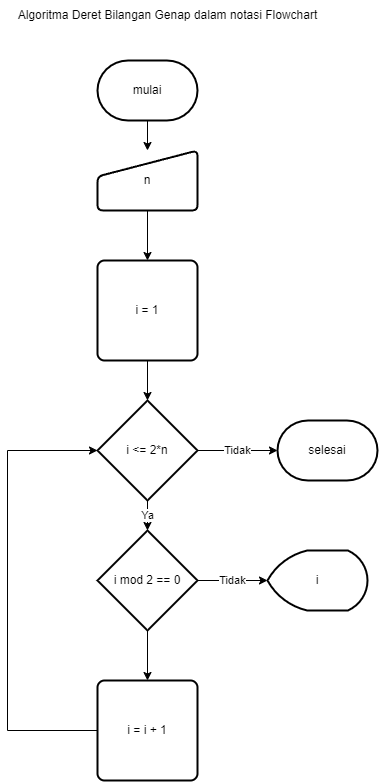

The diagram above was exported from draw.io. Its source (the exported page's mxGraphModel, read from the mxfile embedded in the PNG):
<mxGraphModel dx="1043" dy="463" grid="1" gridSize="10" guides="1" tooltips="1" connect="1" arrows="1" fold="1" page="1" pageScale="1" pageWidth="850" pageHeight="1100" background="none" math="0" shadow="0">
  <root>
    <mxCell id="0" />
    <mxCell id="1" parent="0" />
    <mxCell id="pYfKkP3A3JWUlAphFVfm-2" value="" style="edgeStyle=orthogonalEdgeStyle;rounded=0;orthogonalLoop=1;jettySize=auto;html=1;" parent="1" source="D83YPQcTeO-7tpk7Pq_2-2" target="D83YPQcTeO-7tpk7Pq_2-4" edge="1">
      <mxGeometry relative="1" as="geometry" />
    </mxCell>
    <mxCell id="D83YPQcTeO-7tpk7Pq_2-2" value="mulai" style="strokeWidth=2;html=1;shape=mxgraph.flowchart.terminator;whiteSpace=wrap;hachureGap=4;" parent="1" vertex="1">
      <mxGeometry x="370" y="90" width="100" height="60" as="geometry" />
    </mxCell>
    <mxCell id="D83YPQcTeO-7tpk7Pq_2-3" value="selesai" style="strokeWidth=2;html=1;shape=mxgraph.flowchart.terminator;whiteSpace=wrap;hachureGap=4;" parent="1" vertex="1">
      <mxGeometry x="550" y="450" width="100" height="60" as="geometry" />
    </mxCell>
    <mxCell id="pYfKkP3A3JWUlAphFVfm-3" value="" style="edgeStyle=orthogonalEdgeStyle;rounded=0;orthogonalLoop=1;jettySize=auto;html=1;" parent="1" source="D83YPQcTeO-7tpk7Pq_2-4" target="D83YPQcTeO-7tpk7Pq_2-5" edge="1">
      <mxGeometry relative="1" as="geometry" />
    </mxCell>
    <mxCell id="D83YPQcTeO-7tpk7Pq_2-4" value="n" style="html=1;strokeWidth=2;shape=manualInput;whiteSpace=wrap;rounded=1;size=26;arcSize=11;hachureGap=4;" parent="1" vertex="1">
      <mxGeometry x="370" y="180" width="100" height="60" as="geometry" />
    </mxCell>
    <mxCell id="pYfKkP3A3JWUlAphFVfm-4" value="" style="edgeStyle=orthogonalEdgeStyle;rounded=0;orthogonalLoop=1;jettySize=auto;html=1;" parent="1" source="D83YPQcTeO-7tpk7Pq_2-5" target="D83YPQcTeO-7tpk7Pq_2-7" edge="1">
      <mxGeometry relative="1" as="geometry" />
    </mxCell>
    <mxCell id="D83YPQcTeO-7tpk7Pq_2-5" value="i = 1" style="rounded=1;whiteSpace=wrap;html=1;absoluteArcSize=1;arcSize=14;strokeWidth=2;hachureGap=4;" parent="1" vertex="1">
      <mxGeometry x="370" y="290" width="100" height="100" as="geometry" />
    </mxCell>
    <mxCell id="pYfKkP3A3JWUlAphFVfm-6" value="" style="edgeStyle=orthogonalEdgeStyle;rounded=0;orthogonalLoop=1;jettySize=auto;html=1;" parent="1" source="D83YPQcTeO-7tpk7Pq_2-6" target="D83YPQcTeO-7tpk7Pq_2-8" edge="1">
      <mxGeometry relative="1" as="geometry" />
    </mxCell>
    <mxCell id="pYfKkP3A3JWUlAphFVfm-8" value="Tidak" style="edgeStyle=orthogonalEdgeStyle;rounded=0;orthogonalLoop=1;jettySize=auto;html=1;" parent="1" source="D83YPQcTeO-7tpk7Pq_2-6" target="D83YPQcTeO-7tpk7Pq_2-9" edge="1">
      <mxGeometry relative="1" as="geometry" />
    </mxCell>
    <mxCell id="D83YPQcTeO-7tpk7Pq_2-6" value="i mod 2 == 0" style="strokeWidth=2;html=1;shape=mxgraph.flowchart.decision;whiteSpace=wrap;hachureGap=4;" parent="1" vertex="1">
      <mxGeometry x="370" y="560" width="100" height="100" as="geometry" />
    </mxCell>
    <mxCell id="pYfKkP3A3JWUlAphFVfm-5" value="Ya" style="edgeStyle=orthogonalEdgeStyle;rounded=0;orthogonalLoop=1;jettySize=auto;html=1;" parent="1" source="D83YPQcTeO-7tpk7Pq_2-7" target="D83YPQcTeO-7tpk7Pq_2-6" edge="1">
      <mxGeometry relative="1" as="geometry" />
    </mxCell>
    <mxCell id="pYfKkP3A3JWUlAphFVfm-7" value="Tidak" style="edgeStyle=orthogonalEdgeStyle;rounded=0;orthogonalLoop=1;jettySize=auto;html=1;" parent="1" source="D83YPQcTeO-7tpk7Pq_2-7" target="D83YPQcTeO-7tpk7Pq_2-3" edge="1">
      <mxGeometry relative="1" as="geometry" />
    </mxCell>
    <mxCell id="D83YPQcTeO-7tpk7Pq_2-7" value="i &amp;lt;= 2*n" style="strokeWidth=2;html=1;shape=mxgraph.flowchart.decision;whiteSpace=wrap;hachureGap=4;" parent="1" vertex="1">
      <mxGeometry x="370" y="430" width="100" height="100" as="geometry" />
    </mxCell>
    <mxCell id="pYfKkP3A3JWUlAphFVfm-10" style="edgeStyle=orthogonalEdgeStyle;rounded=0;orthogonalLoop=1;jettySize=auto;html=1;entryX=0;entryY=0.5;entryDx=0;entryDy=0;entryPerimeter=0;" parent="1" source="D83YPQcTeO-7tpk7Pq_2-8" target="D83YPQcTeO-7tpk7Pq_2-7" edge="1">
      <mxGeometry relative="1" as="geometry">
        <Array as="points">
          <mxPoint x="280" y="760" />
          <mxPoint x="280" y="480" />
        </Array>
      </mxGeometry>
    </mxCell>
    <mxCell id="D83YPQcTeO-7tpk7Pq_2-8" value="i = i + 1" style="rounded=1;whiteSpace=wrap;html=1;absoluteArcSize=1;arcSize=14;strokeWidth=2;hachureGap=4;" parent="1" vertex="1">
      <mxGeometry x="370" y="710" width="100" height="100" as="geometry" />
    </mxCell>
    <mxCell id="D83YPQcTeO-7tpk7Pq_2-9" value="i" style="strokeWidth=2;html=1;shape=mxgraph.flowchart.display;whiteSpace=wrap;hachureGap=4;" parent="1" vertex="1">
      <mxGeometry x="540" y="580" width="100" height="60" as="geometry" />
    </mxCell>
    <mxCell id="pYfKkP3A3JWUlAphFVfm-1" value="Algoritma Deret Bilangan Genap dalam notasi Flowchart" style="text;html=1;align=center;verticalAlign=middle;resizable=0;points=[];autosize=1;strokeColor=none;fillColor=none;" parent="1" vertex="1">
      <mxGeometry x="280" y="30" width="320" height="30" as="geometry" />
    </mxCell>
  </root>
</mxGraphModel>